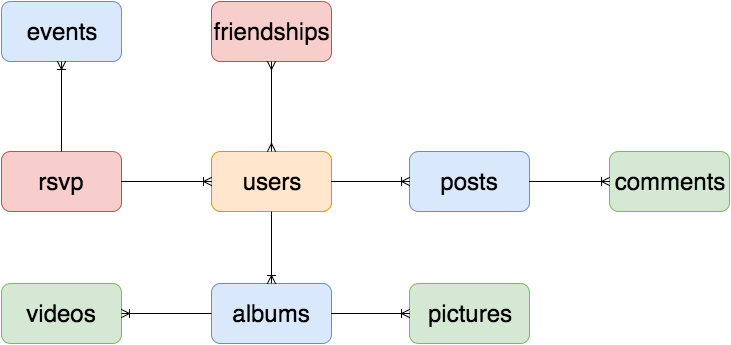

The diagram above was exported from draw.io. Its source (the exported page's mxGraphModel, read from the mxfile embedded in the PNG):
<mxGraphModel dx="875" dy="601" grid="1" gridSize="10" guides="1" tooltips="1" connect="1" arrows="1" fold="1" page="1" pageScale="1" pageWidth="850" pageHeight="1100" background="#ffffff" math="0" shadow="0">
  <root>
    <mxCell id="0" />
    <mxCell id="1" parent="0" />
    <mxCell id="2" value="&lt;font style=&quot;font-size: 24px&quot;&gt;users&lt;/font&gt;" style="rounded=1;whiteSpace=wrap;html=1;fillColor=#ffe6cc;strokeColor=#d79b00;" vertex="1" parent="1">
      <mxGeometry x="290" y="280" width="120" height="60" as="geometry" />
    </mxCell>
    <mxCell id="3" value="&lt;font style=&quot;font-size: 24px&quot;&gt;posts&lt;/font&gt;" style="rounded=1;whiteSpace=wrap;html=1;fillColor=#dae8fc;strokeColor=#6c8ebf;" vertex="1" parent="1">
      <mxGeometry x="488" y="280" width="120" height="60" as="geometry" />
    </mxCell>
    <mxCell id="4" value="&lt;font style=&quot;font-size: 24px&quot;&gt;comments&lt;/font&gt;" style="rounded=1;whiteSpace=wrap;html=1;fillColor=#d5e8d4;strokeColor=#82b366;" vertex="1" parent="1">
      <mxGeometry x="688" y="280" width="120" height="60" as="geometry" />
    </mxCell>
    <mxCell id="5" value="" style="edgeStyle=entityRelationEdgeStyle;html=1;endArrow=ERoneToMany;fontSize=24;exitX=1;exitY=0.5;entryX=0;entryY=0.5;" edge="1" source="2" target="3" parent="1">
      <mxGeometry x="410" y="310" width="100" height="100" as="geometry">
        <mxPoint x="259" y="110" as="sourcePoint" />
        <mxPoint x="359" y="10" as="targetPoint" />
      </mxGeometry>
    </mxCell>
    <mxCell id="6" value="" style="edgeStyle=entityRelationEdgeStyle;html=1;endArrow=ERoneToMany;fontSize=24;exitX=1;exitY=0.5;entryX=0;entryY=0.5;" edge="1" source="3" target="4" parent="1">
      <mxGeometry x="608" y="310" width="100" height="100" as="geometry">
        <mxPoint x="259" y="110" as="sourcePoint" />
        <mxPoint x="359" y="10" as="targetPoint" />
      </mxGeometry>
    </mxCell>
    <mxCell id="7" value="&lt;font style=&quot;font-size: 24px&quot;&gt;friendships&lt;/font&gt;" style="rounded=1;whiteSpace=wrap;html=1;fillColor=#f8cecc;strokeColor=#b85450;" vertex="1" parent="1">
      <mxGeometry x="290" y="130" width="120" height="60" as="geometry" />
    </mxCell>
    <mxCell id="8" value="" style="html=1;endArrow=ERmany;startArrow=ERmany;fontSize=24;exitX=0.5;exitY=0;rounded=1;strokeColor=#000000;" edge="1" source="2" parent="1">
      <mxGeometry x="350" y="190" width="100" height="100" as="geometry">
        <mxPoint x="10" y="110" as="sourcePoint" />
        <mxPoint x="350" y="190" as="targetPoint" />
      </mxGeometry>
    </mxCell>
    <mxCell id="9" value="&lt;font style=&quot;font-size: 24px&quot;&gt;events&lt;/font&gt;" style="rounded=1;whiteSpace=wrap;html=1;fillColor=#dae8fc;strokeColor=#6c8ebf;" vertex="1" parent="1">
      <mxGeometry x="80" y="130" width="120" height="60" as="geometry" />
    </mxCell>
    <mxCell id="10" value="&lt;font style=&quot;font-size: 24px&quot;&gt;rsvp&lt;/font&gt;" style="rounded=1;whiteSpace=wrap;html=1;fillColor=#f8cecc;strokeColor=#b85450;" vertex="1" parent="1">
      <mxGeometry x="80" y="280" width="120" height="60" as="geometry" />
    </mxCell>
    <mxCell id="11" value="" style="edgeStyle=entityRelationEdgeStyle;html=1;endArrow=ERoneToMany;strokeColor=#000000;fontSize=24;exitX=1;exitY=0.5;entryX=0;entryY=0.5;" edge="1" source="10" target="2" parent="1">
      <mxGeometry x="200" y="310" width="100" height="100" as="geometry">
        <mxPoint x="10" y="110" as="sourcePoint" />
        <mxPoint x="110" y="10" as="targetPoint" />
      </mxGeometry>
    </mxCell>
    <mxCell id="12" value="" style="html=1;endArrow=ERoneToMany;strokeColor=#000000;fontSize=24;exitX=0.5;exitY=0;entryX=0.5;entryY=1;" edge="1" source="10" target="9" parent="1">
      <mxGeometry x="140" y="190" width="100" height="100" as="geometry">
        <mxPoint x="10" y="110" as="sourcePoint" />
        <mxPoint x="110" y="10" as="targetPoint" />
      </mxGeometry>
    </mxCell>
    <mxCell id="13" value="&lt;font style=&quot;font-size: 24px&quot;&gt;albums&lt;/font&gt;" style="rounded=1;whiteSpace=wrap;html=1;fillColor=#dae8fc;strokeColor=#6c8ebf;" vertex="1" parent="1">
      <mxGeometry x="290" y="412" width="120" height="60" as="geometry" />
    </mxCell>
    <mxCell id="14" value="" style="html=1;endArrow=ERoneToMany;strokeColor=#000000;fontSize=24;exitX=0.5;exitY=1;entryX=0.5;entryY=0;" edge="1" source="2" target="13" parent="1">
      <mxGeometry x="350" y="340" width="100" height="100" as="geometry">
        <mxPoint x="10" y="110" as="sourcePoint" />
        <mxPoint x="110" y="10" as="targetPoint" />
      </mxGeometry>
    </mxCell>
    <mxCell id="15" value="&lt;font style=&quot;font-size: 24px&quot;&gt;pictures&lt;/font&gt;" style="rounded=1;whiteSpace=wrap;html=1;fillColor=#d5e8d4;strokeColor=#82b366;" vertex="1" parent="1">
      <mxGeometry x="488" y="412" width="120" height="60" as="geometry" />
    </mxCell>
    <mxCell id="16" value="" style="edgeStyle=entityRelationEdgeStyle;html=1;endArrow=ERoneToMany;strokeColor=#000000;fontSize=24;exitX=1;exitY=0.5;entryX=0;entryY=0.5;" edge="1" source="13" target="15" parent="1">
      <mxGeometry x="410" y="442" width="100" height="100" as="geometry">
        <mxPoint x="10" y="110" as="sourcePoint" />
        <mxPoint x="110" y="10" as="targetPoint" />
      </mxGeometry>
    </mxCell>
    <mxCell id="17" value="&lt;font style=&quot;font-size: 24px&quot;&gt;videos&lt;/font&gt;" style="rounded=1;whiteSpace=wrap;html=1;fillColor=#d5e8d4;strokeColor=#82b366;" vertex="1" parent="1">
      <mxGeometry x="80" y="412" width="120" height="60" as="geometry" />
    </mxCell>
    <mxCell id="18" value="" style="html=1;endArrow=ERoneToMany;strokeColor=#000000;fontSize=24;exitX=0;exitY=0.5;entryX=1;entryY=0.5;" edge="1" source="13" target="17" parent="1">
      <mxGeometry x="200" y="442" width="100" height="100" as="geometry">
        <mxPoint x="10" y="110" as="sourcePoint" />
        <mxPoint x="110" y="10" as="targetPoint" />
      </mxGeometry>
    </mxCell>
  </root>
</mxGraphModel>